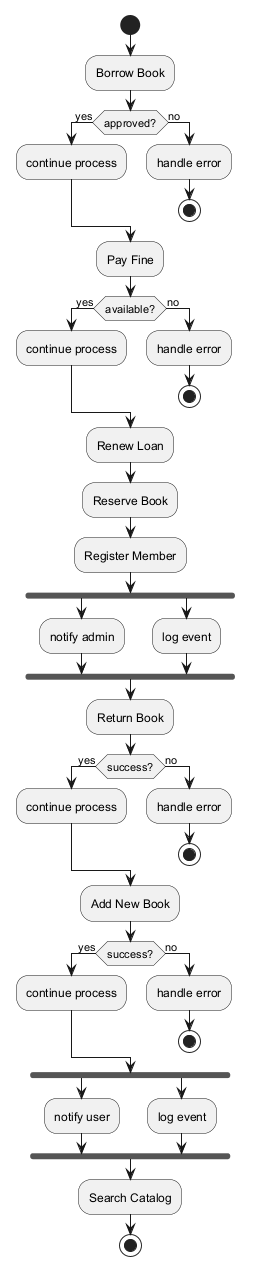

The diagram above was rendered by PlantUML. Its source (embedded in the PNG):
@startuml

start
:Borrow Book;
if (approved?) then (yes)
:continue process;
else (no)
:handle error;
stop
endif
:Pay Fine;
if (available?) then (yes)
:continue process;
else (no)
:handle error;
stop
endif
:Renew Loan;
:Reserve Book;
:Register Member;
fork
:notify admin;
fork again
:log event;
end fork
:Return Book;
if (success?) then (yes)
:continue process;
else (no)
:handle error;
stop
endif
:Add New Book;
if (success?) then (yes)
:continue process;
else (no)
:handle error;
stop
endif
fork
:notify user;
fork again
:log event;
end fork
:Search Catalog;
stop
@enduml